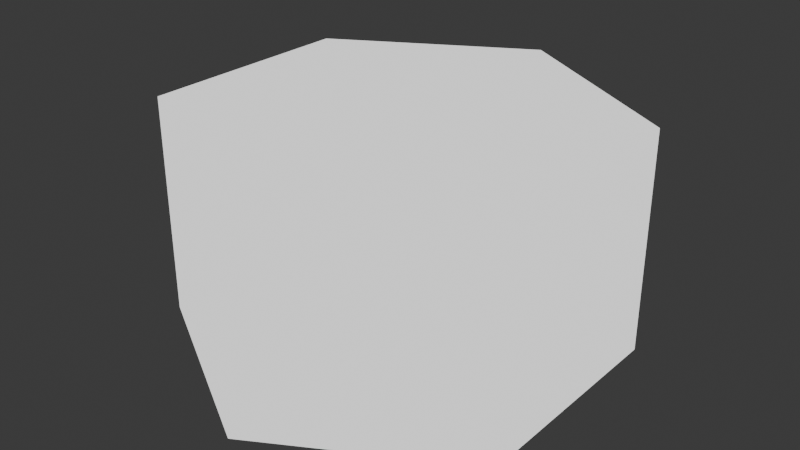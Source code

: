 # Source: laser.blend  (saved by Blender 4.2.66; exported with 4.5.12 LTS)
import bpy
from mathutils import Matrix  # noqa: F401  (used for matrix-valued properties, if any)

bpy.ops.wm.read_factory_settings(use_empty=True)
scene = bpy.context.scene
scene.name = 'Scene'

# ---- materials (node trees are filled in below, after node groups)
mat_material = bpy.data.materials.new('Material')
mat_material.alpha_threshold = 0.0
mat_material.use_transparent_shadow = False
mat_material.roughness = 0.5
mat_material.line_color = (0.0, 0.0, 0.0, 1.0)

# ---- material node trees
mat_material.use_nodes = True; mat_material.node_tree.nodes.clear()
_N = mat_material.node_tree.nodes; _L = mat_material.node_tree.links
n0 = _N.new('ShaderNodeOutputMaterial'); n0.name = 'Material Output'; n0.location = (300, 300)
n1 = _N.new('ShaderNodeEmission'); n1.name = 'Emission'; n1.location = (10, 300)
_L.new(n1.outputs[0], n0.inputs[0])
n0.is_active_output = True

# ---- world
world_world = bpy.data.worlds.new('World'); scene.world = world_world
world_world.use_nodes = True; world_world.node_tree.nodes.clear()
_N = world_world.node_tree.nodes; _L = world_world.node_tree.links
n0 = _N.new('ShaderNodeOutputWorld'); n0.name = 'World Output'; n0.location = (300, 300)
n1 = _N.new('ShaderNodeBackground'); n1.name = 'Background'; n1.location = (10, 300)
n1.inputs[0].default_value = (0.05088, 0.05088, 0.05088, 1.0)
_L.new(n1.outputs[0], n0.inputs[0])
n0.is_active_output = True
world_world.color = (0.05088, 0.05088, 0.05088)
world_world.sun_shadow_jitter_overblur = 0.0

# ---- meshes
me_circle = bpy.data.meshes.new('Circle')
me_circle.from_pydata([(0.0, 1.0, 0.0), (-0.866, 0.5, 0.0), (-0.866, -0.5, 0.0), (0.0, -1.0, 0.0), (0.866, -0.5, 0.0), (0.866, 0.5, 0.0), (0.0, 1.0, 1.0), (-0.866, 0.5, 1.0), (-0.866, -0.5, 1.0), (0.0, -1.0, 1.0), (0.866, -0.5, 1.0), (0.866, 0.5, 1.0)], [], [(5, 4, 10, 11), (3, 2, 8, 9), (1, 0, 6, 7), (0, 5, 11, 6), (4, 3, 9, 10), (2, 1, 7, 8), (1, 2, 3, 4, 5, 0), (7, 6, 11, 10, 9, 8)])
_uv = me_circle.uv_layers.new(name='UVMap')
_uv.uv.foreach_set('vector', [0.0, 0.0, 0.0, 0.0, 0.0, 0.0, 0.0, 0.0, 0.0, 0.0, 0.0, 0.0, 0.0, 0.0, 0.0, 0.0, 0.0, 0.0, 0.0, 0.0, 0.0, 0.0, 0.0, 0.0, 0.0, 0.0, 0.0, 0.0, 0.0, 0.0, 0.0, 0.0, 0.0, 0.0, 0.0, 0.0, 0.0, 0.0, 0.0, 0.0, 0.0, 0.0, 0.0, 0.0, 0.0, 0.0, 0.0, 0.0, 0.0, 0.0, 0.0, 0.0, 0.0, 0.0, 0.0, 0.0, 0.0, 0.0, 0.0, 0.0, 0.0, 0.0, 0.0, 0.0, 0.0, 0.0, 0.0, 0.0, 0.0, 0.0, 0.0, 0.0])
me_circle.materials.append(mat_material)
me_circle.update()

# ---- objects
ob_circle = bpy.data.objects.new('Circle', me_circle)

# ---- transforms, parenting, visibility, modifiers, constraints
ob_circle.location = (0.0, 0.0, 0.0)

# ---- collection membership
scene.collection.objects.link(ob_circle)

# ---- scene / render settings (as saved in the file)
scene.frame_start = 1; scene.frame_end = 250; scene.frame_set(1)
scene.render.engine = 'BLENDER_EEVEE_NEXT'
bpy.context.view_layer.update()

# ---- added for rendering (the .blend has no active camera): camera
cam_auto = bpy.data.cameras.new('AutoCamera')
cam_auto.lens = 50.0
cam_auto.sensor_width = 36.0
cam_auto.clip_end = 1000.0
ob_auto_camera = bpy.data.objects.new('AutoCamera', cam_auto)
scene.collection.objects.link(ob_auto_camera)
ob_auto_camera.location = (2.61693, -3.14032, 2.59354)
ob_auto_camera.rotation_euler = (1.09748, -7.21219e-08, 0.694738)
scene.camera = ob_auto_camera
bpy.context.view_layer.update()
